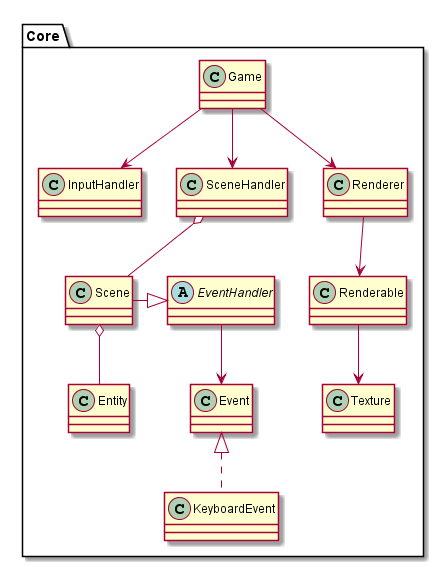

The diagram above was rendered by PlantUML. Its source (embedded in the PNG):
@startuml

package Core {
    class Game {

    }

    class InputHandler {

    }

    class SceneHandler {

    }

    class Renderer {

    }

    class Texture {

    }

    class Event {

    }

    class KeyboardEvent {

    }

    class Renderable {

    }

    class Entity {

    }

    class Scene {

    }

    abstract class EventHandler {

    }

}


Game --> InputHandler
Game --> SceneHandler
Game --> Renderer

Renderer --> Renderable

Renderable --> Texture

SceneHandler o-- Scene

EventHandler <|- Scene

EventHandler --> Event

Event <|.. KeyboardEvent
Scene o-- Entity

@enduml